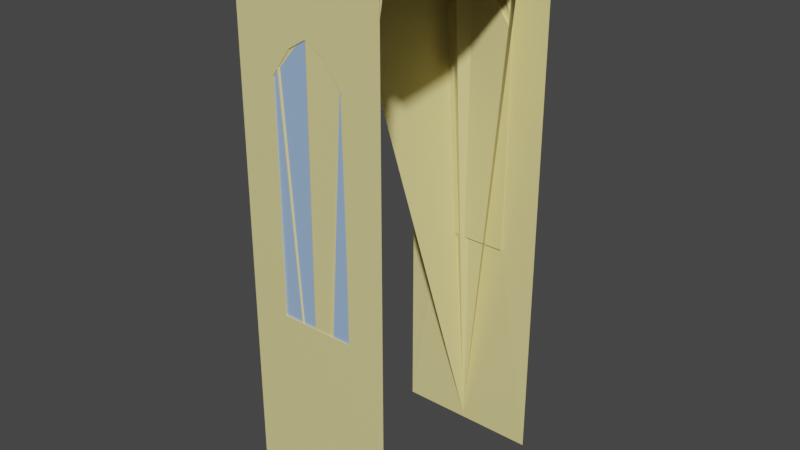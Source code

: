 # Source: CityWall01.blend  (saved by Blender 2.81.16; exported with 4.5.12 LTS)
import bpy
from mathutils import Matrix  # noqa: F401  (used for matrix-valued properties, if any)

bpy.ops.wm.read_factory_settings(use_empty=True)
scene = bpy.context.scene
scene.name = 'Scene'

# ---- collections
col_collection = bpy.data.collections.new('Collection'); scene.collection.children.link(col_collection)

# ---- materials (node trees are filled in below, after node groups)
mat_brick = bpy.data.materials.new('Brick')
mat_brick.alpha_threshold = 0.0
mat_brick.use_transparent_shadow = False
mat_brick.line_color = (0.0, 0.0, 0.0, 1.0)
mat_arch = bpy.data.materials.new('Arch')
mat_arch.use_transparent_shadow = False

# ---- material node trees
mat_brick.use_nodes = True; mat_brick.node_tree.nodes.clear()
_N = mat_brick.node_tree.nodes; _L = mat_brick.node_tree.links
n0 = _N.new('ShaderNodeOutputMaterial'); n0.name = 'Material Output'; n0.location = (300, 300)
n1 = _N.new('ShaderNodeBsdfPrincipled'); n1.name = 'Principled BSDF'; n1.location = (10, 300)
n1.distribution = 'GGX'
n1.subsurface_method = 'BURLEY'
n1.inputs[0].default_value = (0.8, 0.7057, 0.2955, 1.0)
n1.inputs[2].default_value = 0.4
n1.inputs[3].default_value = 1.45
n1.inputs[27].default_value = (0.0, 0.0, 0.0, 1.0)
n1.inputs[28].default_value = 1.0
_L.new(n1.outputs[0], n0.inputs[0])
n0.is_active_output = True
mat_arch.use_nodes = True; mat_arch.node_tree.nodes.clear()
_N = mat_arch.node_tree.nodes; _L = mat_arch.node_tree.links
n0 = _N.new('ShaderNodeOutputMaterial'); n0.name = 'Material Output'; n0.location = (300, 300)
n1 = _N.new('ShaderNodeBsdfPrincipled'); n1.name = 'Principled BSDF'; n1.location = (10, 300)
n1.distribution = 'GGX'
n1.subsurface_method = 'BURLEY'
n1.inputs[0].default_value = (0.3319, 0.4984, 0.8, 1.0)
n1.inputs[3].default_value = 1.45
n1.inputs[27].default_value = (0.0, 0.0, 0.0, 1.0)
n1.inputs[28].default_value = 1.0
_L.new(n1.outputs[0], n0.inputs[0])
n0.is_active_output = True

# ---- world
world_world = bpy.data.worlds.new('World'); scene.world = world_world
world_world.use_nodes = True; world_world.node_tree.nodes.clear()
_N = world_world.node_tree.nodes; _L = world_world.node_tree.links
n0 = _N.new('ShaderNodeOutputWorld'); n0.name = 'World Output'; n0.location = (300, 300)
n1 = _N.new('ShaderNodeBackground'); n1.name = 'Background'; n1.location = (10, 300)
n1.inputs[0].default_value = (0.05088, 0.05088, 0.05088, 1.0)
_L.new(n1.outputs[0], n0.inputs[0])
n0.is_active_output = True
world_world.color = (0.05088, 0.05088, 0.05088)
world_world.use_sun_shadow = False
world_world.sun_shadow_jitter_overblur = 0.0

# ---- meshes
me_cube_015 = bpy.data.meshes.new('Cube.015')
me_cube_015.from_pydata([(-1.961, -3.0, 0.0), (-1.961, -3.0, 14.0), (-1.961, -2.5, 14.0), (-0.9605, -3.0, 0.0), (-0.9605, -3.0, 14.0), (-0.9605, -2.5, 14.0), (-1.961, -2.5, 14.5), (-1.961, -3.0, 14.5), (-0.9605, -3.0, 14.5), (0.03947, -3.0, 14.5), (-0.9605, -2.5, 14.5), (-1.961, -2.5, 15.0), (-1.961, -3.0, 15.0), (-0.9605, -3.0, 15.0), (-0.9605, -2.5, 15.0), (0.03947, -3.0, 0.0), (0.03947, -3.0, 14.0), (0.03947, -2.5, 14.0), (2.039, -2.5, 14.0), (1.039, -3.0, 0.0), (1.039, -3.0, 14.0), (1.039, -2.5, 14.0), (0.03947, -2.5, 14.5), (1.039, -2.5, 14.5), (2.039, -3.0, 14.5), (1.039, -3.0, 14.5), (0.03947, -2.5, 15.0), (0.03947, -3.0, 15.0), (1.039, -3.0, 15.0), (1.039, -2.5, 15.0), (2.039, -3.0, 0.0), (2.039, -3.0, 14.0), (2.039, -2.5, 14.5), (-1.961, -3.0, 11.9), (-0.9605, -3.0, 11.9), (0.03947, -3.0, 12.9), (1.039, -3.0, 11.9), (2.039, -3.0, 11.9), (-0.4605, -3.0, 0.0), (-0.4605, -2.5, 14.0), (-0.4605, -3.0, 14.0), (-0.4605, -2.5, 14.5), (-0.4605, -3.0, 14.5), (-0.4605, -3.0, 12.6), (0.5395, -3.0, 14.0), (0.5395, -3.0, 0.0), (0.5395, -2.5, 14.0), (0.5395, -2.5, 14.5), (0.5395, -3.0, 15.0), (0.5395, -2.5, 15.0), (0.5395, -3.0, 14.5), (0.5395, -3.0, 12.6), (-1.961, -3.0, 5.95), (0.03947, -3.0, 5.95), (2.039, -3.0, 5.95), (-0.9605, -3.0, 5.95), (1.039, -3.0, 5.95), (-0.4605, -3.0, 5.95), (0.5395, -3.0, 5.95), (-0.9605, -2.9, 5.95), (-0.9605, -2.9, 11.9), (1.039, -2.9, 5.95), (1.039, -2.9, 11.9), (0.5395, -2.9, 12.6), (-0.4605, -2.9, 12.6), (0.03947, -2.9, 12.9), (-0.4605, -2.9, 5.95), (0.5395, -2.9, 5.95), (0.03947, -2.9, 5.95), (-1.961, 3.0, 0.0), (-1.961, 3.0, 14.0), (-1.961, 0.0, 14.0), (0.03947, 0.0, 14.0), (-1.961, 2.5, 14.0), (-0.9605, 3.0, 0.0), (-0.9605, 3.0, 14.0), (-0.9605, 0.0, 14.0), (-0.9605, 2.5, 14.0), (-1.961, 2.5, 14.5), (-1.961, 3.0, 14.5), (-0.9605, 3.0, 14.5), (0.03947, 3.0, 14.5), (-0.9605, 2.5, 14.5), (-1.961, 2.5, 15.0), (-1.961, 3.0, 15.0), (-0.9605, 3.0, 15.0), (-0.9605, 2.5, 15.0), (0.03947, 3.0, 0.0), (0.03947, 3.0, 14.0), (0.03947, 2.5, 14.0), (2.039, 2.5, 14.0), (1.039, 3.0, 0.0), (1.039, 3.0, 14.0), (1.039, 0.0, 14.0), (1.039, 2.5, 14.0), (0.03947, 2.5, 14.5), (1.039, 2.5, 14.5), (2.039, 3.0, 14.5), (1.039, 3.0, 14.5), (0.03947, 2.5, 15.0), (0.03947, 3.0, 15.0), (1.039, 3.0, 15.0), (1.039, 2.5, 15.0), (2.039, 3.0, 0.0), (2.039, 3.0, 14.0), (2.039, 0.0, 14.0), (2.039, 2.5, 14.5), (-1.961, 3.0, 11.9), (-0.9605, 3.0, 11.9), (0.03947, 3.0, 12.9), (1.039, 3.0, 11.9), (2.039, 3.0, 11.9), (-0.4605, 0.0, 14.0), (-0.4605, 3.0, 0.0), (-0.4605, 2.5, 14.0), (-0.4605, 3.0, 14.0), (-0.4605, 2.5, 14.5), (-0.4605, 3.0, 14.5), (-0.4605, 3.0, 12.6), (0.5395, 3.0, 14.0), (0.5395, 3.0, 0.0), (0.5395, 2.5, 14.0), (0.5395, 2.5, 14.5), (0.5395, 3.0, 15.0), (0.5395, 2.5, 15.0), (0.5395, 0.0, 14.0), (0.5395, 3.0, 14.5), (0.5395, 3.0, 12.6), (-1.961, 3.0, 5.95), (0.03947, 3.0, 5.95), (2.039, 3.0, 5.95), (-0.9605, 3.0, 5.95), (1.039, 3.0, 5.95), (-0.4605, 3.0, 5.95), (0.5395, 3.0, 5.95), (-0.9605, 2.9, 5.95), (-0.9605, 2.9, 11.9), (1.039, 2.9, 5.95), (1.039, 2.9, 11.9), (0.5395, 2.9, 12.6), (-0.4605, 2.9, 12.6), (0.03947, 2.9, 12.9), (-0.4605, 2.9, 5.95), (0.5395, 2.9, 5.95), (0.03947, 2.9, 5.95)], [], [(57, 38, 15, 53), (112, 39, 17, 72), (71, 2, 5, 76), (4, 5, 10, 8), (52, 0, 3, 55), (1, 4, 8, 7), (5, 2, 6, 10), (41, 42, 9, 22), (40, 16, 9, 42), (39, 5, 10, 41), (16, 17, 22, 9), (11, 12, 13, 14), (7, 8, 13, 12), (8, 10, 14, 13), (10, 6, 11, 14), (56, 19, 30, 54), (93, 21, 18, 105), (125, 46, 21, 93), (20, 21, 23, 25), (58, 45, 19, 56), (44, 20, 25, 50), (46, 17, 22, 47), (23, 25, 24, 32), (20, 31, 24, 25), (18, 21, 23, 32), (49, 48, 28, 29), (50, 25, 28, 48), (22, 9, 27, 26), (25, 23, 29, 28), (47, 22, 26, 49), (44, 51, 36, 20), (20, 36, 37, 31), (1, 33, 34, 4), (40, 43, 35, 16), (4, 34, 43, 40), (17, 39, 41, 22), (4, 40, 42, 8), (10, 8, 42, 41), (76, 5, 39, 112), (55, 3, 38, 57), (16, 35, 51, 44), (23, 47, 49, 29), (9, 50, 48, 27), (26, 27, 48, 49), (21, 46, 47, 23), (16, 44, 50, 9), (53, 15, 45, 58), (72, 17, 46, 125), (58, 56, 61, 67), (57, 53, 68, 66), (55, 57, 66, 59), (36, 56, 54, 37), (33, 52, 55, 34), (56, 36, 62, 61), (65, 68, 67, 63), (60, 59, 66, 64), (63, 67, 61, 62), (64, 66, 68, 65), (34, 55, 59, 60), (35, 43, 64, 65), (51, 35, 65, 63), (43, 34, 60, 64), (36, 51, 63, 62), (53, 58, 67, 68), (133, 129, 87, 113), (112, 72, 89, 114), (71, 76, 77, 73), (75, 80, 82, 77), (128, 131, 74, 69), (70, 79, 80, 75), (77, 82, 78, 73), (116, 95, 81, 117), (115, 117, 81, 88), (114, 116, 82, 77), (88, 81, 95, 89), (83, 86, 85, 84), (79, 84, 85, 80), (80, 85, 86, 82), (82, 86, 83, 78), (132, 130, 103, 91), (93, 105, 90, 94), (125, 93, 94, 121), (92, 98, 96, 94), (134, 132, 91, 120), (119, 126, 98, 92), (121, 122, 95, 89), (96, 106, 97, 98), (92, 98, 97, 104), (90, 106, 96, 94), (124, 102, 101, 123), (126, 123, 101, 98), (95, 99, 100, 81), (98, 101, 102, 96), (122, 124, 99, 95), (119, 92, 110, 127), (92, 104, 111, 110), (70, 75, 108, 107), (115, 88, 109, 118), (75, 115, 118, 108), (89, 95, 116, 114), (75, 80, 117, 115), (82, 116, 117, 80), (76, 112, 114, 77), (131, 133, 113, 74), (88, 119, 127, 109), (96, 102, 124, 122), (81, 100, 123, 126), (99, 124, 123, 100), (94, 96, 122, 121), (88, 81, 126, 119), (129, 134, 120, 87), (72, 125, 121, 89), (134, 143, 137, 132), (133, 142, 144, 129), (131, 135, 142, 133), (110, 111, 130, 132), (107, 108, 131, 128), (132, 137, 138, 110), (141, 139, 143, 144), (136, 140, 142, 135), (139, 138, 137, 143), (140, 141, 144, 142), (108, 136, 135, 131), (109, 141, 140, 118), (127, 139, 141, 109), (118, 140, 136, 108), (110, 138, 139, 127), (129, 144, 143, 134)])
me_cube_015.polygons.foreach_set('material_index', [0, 0, 0, 0, 0, 0, 0, 0, 0, 0, 0, 0, 0, 0, 0, 0, 0, 0, 0, 0, 0, 0, 0, 0, 0, 0, 0, 0, 0, 0, 0, 0, 0, 0, 0, 0, 0, 0, 0, 0, 0, 0, 0, 0, 0, 0, 0, 0, 0, 0, 0, 0, 0, 0, 1, 1, 1, 1, 0, 0, 0, 0, 0, 0, 0, 0, 0, 0, 0, 0, 0, 0, 0, 0, 0, 0, 0, 0, 0, 0, 0, 0, 0, 0, 0, 0, 0, 0, 0, 0, 0, 0, 0, 0, 0, 0, 0, 0, 0, 0, 0, 0, 0, 0, 0, 0, 0, 0, 0, 0, 0, 0, 0, 0, 0, 0, 0, 0, 0, 0, 0, 0, 0, 0, 0, 0, 0, 0])
_uv = me_cube_015.uv_layers.new(name='UVMap')
_uv.uv.foreach_set('vector', [0.1855, 0.6003, 0.1855, 0.9854, 0.1493, 0.9854, 0.1493, 0.6003, 0.71, 0.1667, 0.71, 0.004854, 0.7463, 0.004854, 0.7463, 0.1667, 0.6014, 0.1667, 0.6014, 0.004854, 0.6738, 0.004854, 0.6738, 0.1667, 0.783, 0.8412, 0.7468, 0.8412, 0.7468, 0.8193, 0.783, 0.8193, 0.2942, 0.6003, 0.2942, 0.9854, 0.2217, 0.9854, 0.2217, 0.6003, 0.2942, 0.07929, 0.2217, 0.07929, 0.2217, 0.04693, 0.2942, 0.04693, 0.8966, 0.4019, 0.8966, 0.3372, 0.9328, 0.3372, 0.9328, 0.4019, 0.6349, 0.83, 0.6711, 0.83, 0.6711, 0.8624, 0.6349, 0.8624, 0.1855, 0.07929, 0.1493, 0.07929, 0.1493, 0.04693, 0.1855, 0.04693, 0.8966, 0.4343, 0.8966, 0.4019, 0.9328, 0.4019, 0.9328, 0.4343, 0.8832, 0.7972, 0.8832, 0.8295, 0.8586, 0.8295, 0.8586, 0.7972, 0.8961, 0.601, 0.9323, 0.601, 0.9323, 0.6657, 0.8961, 0.6657, 0.2942, 0.04693, 0.2217, 0.04693, 0.2217, 0.01456, 0.2942, 0.01456, 0.783, 0.8193, 0.7468, 0.8193, 0.7468, 0.7973, 0.783, 0.7973, 0.9328, 0.4019, 0.9328, 0.3372, 0.9691, 0.3372, 0.9691, 0.4019, 0.0768, 0.6003, 0.0768, 0.9854, 0.004347, 0.9854, 0.004347, 0.6003, 0.8187, 0.1667, 0.8187, 0.004854, 0.8912, 0.004854, 0.8912, 0.1667, 0.7825, 0.1667, 0.7825, 0.004854, 0.8187, 0.004854, 0.8187, 0.1667, 0.8577, 0.8412, 0.8214, 0.8412, 0.8214, 0.8193, 0.8577, 0.8193, 0.113, 0.6003, 0.113, 0.9854, 0.0768, 0.9854, 0.0768, 0.6003, 0.113, 0.07929, 0.0768, 0.07929, 0.0768, 0.04693, 0.113, 0.04693, 0.8966, 0.499, 0.8966, 0.4667, 0.9328, 0.4667, 0.9328, 0.499, 0.9323, 0.7324, 0.8961, 0.7324, 0.8961, 0.6676, 0.9323, 0.6676, 0.0768, 0.07929, 0.004347, 0.07929, 0.004347, 0.04693, 0.0768, 0.04693, 0.8966, 0.5961, 0.8966, 0.5314, 0.9328, 0.5314, 0.9328, 0.5961, 0.7095, 0.83, 0.7457, 0.83, 0.7457, 0.8624, 0.7095, 0.8624, 0.113, 0.04693, 0.0768, 0.04693, 0.0768, 0.01456, 0.113, 0.01456, 0.9578, 0.3005, 0.9578, 0.3328, 0.9332, 0.3328, 0.9332, 0.3005, 0.8577, 0.8193, 0.8214, 0.8193, 0.8214, 0.7973, 0.8577, 0.7973, 0.9328, 0.499, 0.9328, 0.4667, 0.9691, 0.4667, 0.9691, 0.499, 0.113, 0.07929, 0.113, 0.1699, 0.0768, 0.2152, 0.0768, 0.07929, 0.0768, 0.07929, 0.0768, 0.2152, 0.004347, 0.2152, 0.004347, 0.07929, 0.2942, 0.07929, 0.2942, 0.2152, 0.2217, 0.2152, 0.2217, 0.07929, 0.1855, 0.07929, 0.1855, 0.1699, 0.1493, 0.1505, 0.1493, 0.07929, 0.2217, 0.07929, 0.2217, 0.2152, 0.1855, 0.1699, 0.1855, 0.07929, 0.8966, 0.4667, 0.8966, 0.4343, 0.9328, 0.4343, 0.9328, 0.4667, 0.2217, 0.07929, 0.1855, 0.07929, 0.1855, 0.04693, 0.2217, 0.04693, 0.6349, 0.7976, 0.6711, 0.7976, 0.6711, 0.83, 0.6349, 0.83, 0.6738, 0.1667, 0.6738, 0.004854, 0.71, 0.004854, 0.71, 0.1667, 0.2217, 0.6003, 0.2217, 0.9854, 0.1855, 0.9854, 0.1855, 0.6003, 0.1493, 0.07929, 0.1493, 0.1505, 0.113, 0.1699, 0.113, 0.07929, 0.9328, 0.5314, 0.9328, 0.499, 0.9691, 0.499, 0.9691, 0.5314, 0.1493, 0.04693, 0.113, 0.04693, 0.113, 0.01456, 0.1493, 0.01456, 0.7095, 0.7976, 0.7457, 0.7976, 0.7457, 0.83, 0.7095, 0.83, 0.8966, 0.5314, 0.8966, 0.499, 0.9328, 0.499, 0.9328, 0.5314, 0.1493, 0.07929, 0.113, 0.07929, 0.113, 0.04693, 0.1493, 0.04693, 0.1493, 0.6003, 0.1493, 0.9854, 0.113, 0.9854, 0.113, 0.6003, 0.7463, 0.1667, 0.7463, 0.004854, 0.7825, 0.004854, 0.7825, 0.1667, 0.9477, 0.699, 0.9477, 0.7314, 0.9404, 0.7314, 0.9404, 0.699, 0.9477, 0.6343, 0.9477, 0.6667, 0.9404, 0.6667, 0.9404, 0.6343, 0.9477, 0.6019, 0.9477, 0.6343, 0.9404, 0.6343, 0.9404, 0.6019, 0.0768, 0.2152, 0.0768, 0.6003, 0.004347, 0.6003, 0.004347, 0.2152, 0.2942, 0.2152, 0.2942, 0.6003, 0.2217, 0.6003, 0.2217, 0.2152, 0.9703, 0.6913, 0.9703, 0.4301, 0.9775, 0.4301, 0.9775, 0.6913, 0.8209, 0.7899, 0.8209, 0.3401, 0.8571, 0.3401, 0.8571, 0.7705, 0.7484, 0.7252, 0.7484, 0.3401, 0.7847, 0.3401, 0.7847, 0.7705, 0.8571, 0.7705, 0.8571, 0.3401, 0.8933, 0.3401, 0.8933, 0.7252, 0.7847, 0.7705, 0.7847, 0.3401, 0.8209, 0.3401, 0.8209, 0.7899, 0.9926, 0.5999, 0.9926, 0.3386, 0.9999, 0.3386, 0.9999, 0.5999, 0.9926, 0.6913, 0.9926, 0.6544, 0.9999, 0.6544, 0.9999, 0.6913, 0.9703, 0.3756, 0.9703, 0.3386, 0.9775, 0.3386, 0.9775, 0.3756, 0.9926, 0.6544, 0.9926, 0.5999, 0.9999, 0.5999, 0.9999, 0.6544, 0.9703, 0.4301, 0.9703, 0.3756, 0.9775, 0.3756, 0.9775, 0.4301, 0.9477, 0.6667, 0.9477, 0.699, 0.9404, 0.699, 0.9404, 0.6667, 0.4115, 0.6003, 0.4478, 0.6003, 0.4478, 0.9854, 0.4115, 0.9854, 0.71, 0.1667, 0.7463, 0.1667, 0.7463, 0.3285, 0.71, 0.3285, 0.6014, 0.1667, 0.6738, 0.1667, 0.6738, 0.3285, 0.6014, 0.3285, 0.7841, 0.8412, 0.7841, 0.8193, 0.8204, 0.8193, 0.8204, 0.8412, 0.3029, 0.6003, 0.3753, 0.6003, 0.3753, 0.9854, 0.3029, 0.9854, 0.3029, 0.07929, 0.3029, 0.04693, 0.3753, 0.04693, 0.3753, 0.07929, 0.8966, 0.1981, 0.9328, 0.1981, 0.9328, 0.2628, 0.8966, 0.2628, 0.6338, 0.83, 0.6338, 0.8624, 0.5976, 0.8624, 0.5976, 0.83, 0.4115, 0.07929, 0.4115, 0.04693, 0.4478, 0.04693, 0.4478, 0.07929, 0.8966, 0.1657, 0.9328, 0.1657, 0.9328, 0.1981, 0.8966, 0.1981, 0.9578, 0.7662, 0.9332, 0.7662, 0.9332, 0.7338, 0.9578, 0.7338, 0.9323, 0.2676, 0.9323, 0.3324, 0.8961, 0.3324, 0.8961, 0.2676, 0.3029, 0.04693, 0.3029, 0.01456, 0.3753, 0.01456, 0.3753, 0.04693, 0.7841, 0.8193, 0.7841, 0.7973, 0.8204, 0.7973, 0.8204, 0.8193, 0.9328, 0.1981, 0.9691, 0.1981, 0.9691, 0.2628, 0.9328, 0.2628, 0.5202, 0.6003, 0.5927, 0.6003, 0.5927, 0.9854, 0.5202, 0.9854, 0.8187, 0.1667, 0.8912, 0.1667, 0.8912, 0.3285, 0.8187, 0.3285, 0.7825, 0.1667, 0.8187, 0.1667, 0.8187, 0.3285, 0.7825, 0.3285, 0.8961, 0.8446, 0.8961, 0.8226, 0.9323, 0.8226, 0.9323, 0.8446, 0.484, 0.6003, 0.5202, 0.6003, 0.5202, 0.9854, 0.484, 0.9854, 0.484, 0.07929, 0.484, 0.04693, 0.5202, 0.04693, 0.5202, 0.07929, 0.8966, 0.101, 0.9328, 0.101, 0.9328, 0.1333, 0.8966, 0.1333, 0.8961, 0.799, 0.8961, 0.7343, 0.9323, 0.7343, 0.9323, 0.799, 0.5202, 0.07929, 0.5202, 0.04693, 0.5927, 0.04693, 0.5927, 0.07929, 0.8966, 0.003884, 0.9328, 0.003883, 0.9328, 0.06861, 0.8966, 0.06861, 0.7084, 0.83, 0.7084, 0.8624, 0.6722, 0.8624, 0.6722, 0.83, 0.484, 0.04693, 0.484, 0.01456, 0.5202, 0.01456, 0.5202, 0.04693, 0.9578, 0.2995, 0.9332, 0.2995, 0.9332, 0.2672, 0.9578, 0.2672, 0.8961, 0.8226, 0.8961, 0.8007, 0.9323, 0.8007, 0.9323, 0.8226, 0.9328, 0.101, 0.9691, 0.101, 0.9691, 0.1333, 0.9328, 0.1333, 0.484, 0.07929, 0.5202, 0.07929, 0.5202, 0.2152, 0.484, 0.1699, 0.5202, 0.07929, 0.5927, 0.07929, 0.5927, 0.2152, 0.5202, 0.2152, 0.3029, 0.07929, 0.3753, 0.07929, 0.3753, 0.2152, 0.3029, 0.2152, 0.4115, 0.07929, 0.4478, 0.07929, 0.4478, 0.1505, 0.4115, 0.1699, 0.3753, 0.07929, 0.4115, 0.07929, 0.4115, 0.1699, 0.3753, 0.2152, 0.8966, 0.1333, 0.9328, 0.1333, 0.9328, 0.1657, 0.8966, 0.1657, 0.3753, 0.07929, 0.3753, 0.04693, 0.4115, 0.04693, 0.4115, 0.07929, 0.6338, 0.7976, 0.6338, 0.83, 0.5976, 0.83, 0.5976, 0.7976, 0.6738, 0.1667, 0.71, 0.1667, 0.71, 0.3285, 0.6738, 0.3285, 0.3753, 0.6003, 0.4115, 0.6003, 0.4115, 0.9854, 0.3753, 0.9854, 0.4478, 0.07929, 0.484, 0.07929, 0.484, 0.1699, 0.4478, 0.1505, 0.9328, 0.06861, 0.9691, 0.06861, 0.9691, 0.101, 0.9328, 0.101, 0.4478, 0.04693, 0.4478, 0.01456, 0.484, 0.01456, 0.484, 0.04693, 0.7084, 0.7976, 0.7084, 0.83, 0.6722, 0.83, 0.6722, 0.7976, 0.8966, 0.06861, 0.9328, 0.06861, 0.9328, 0.101, 0.8966, 0.101, 0.4478, 0.07929, 0.4478, 0.04693, 0.484, 0.04693, 0.484, 0.07929, 0.4478, 0.6003, 0.484, 0.6003, 0.484, 0.9854, 0.4478, 0.9854, 0.7463, 0.1667, 0.7825, 0.1667, 0.7825, 0.3285, 0.7463, 0.3285, 0.9329, 0.699, 0.9402, 0.699, 0.9402, 0.7314, 0.9329, 0.7314, 0.9329, 0.6343, 0.9402, 0.6343, 0.9402, 0.6667, 0.9329, 0.6667, 0.9329, 0.6019, 0.9402, 0.6019, 0.9402, 0.6343, 0.9329, 0.6343, 0.5202, 0.2152, 0.5927, 0.2152, 0.5927, 0.6003, 0.5202, 0.6003, 0.3029, 0.2152, 0.3753, 0.2152, 0.3753, 0.6003, 0.3029, 0.6003, 0.985, 0.6913, 0.9777, 0.6913, 0.9777, 0.4301, 0.985, 0.4301, 0.6716, 0.7899, 0.6354, 0.7705, 0.6354, 0.3401, 0.6716, 0.3401, 0.7441, 0.7252, 0.7079, 0.7705, 0.7079, 0.3401, 0.7441, 0.3401, 0.6354, 0.7705, 0.5992, 0.7252, 0.5992, 0.3401, 0.6354, 0.3401, 0.7079, 0.7705, 0.6716, 0.7899, 0.6716, 0.3401, 0.7079, 0.3401, 0.9924, 0.5999, 0.9852, 0.5999, 0.9852, 0.3386, 0.9924, 0.3386, 0.9924, 0.6913, 0.9852, 0.6913, 0.9852, 0.6544, 0.9924, 0.6544, 0.985, 0.3756, 0.9777, 0.3756, 0.9777, 0.3386, 0.985, 0.3386, 0.9924, 0.6544, 0.9852, 0.6544, 0.9852, 0.5999, 0.9924, 0.5999, 0.985, 0.4301, 0.9777, 0.4301, 0.9777, 0.3756, 0.985, 0.3756, 0.9329, 0.6667, 0.9402, 0.6667, 0.9402, 0.699, 0.9329, 0.699])
me_cube_015.materials.append(mat_brick)
me_cube_015.materials.append(mat_arch)
me_cube_015.use_remesh_fix_poles = True
me_cube_015.use_remesh_preserve_attributes = False
me_cube_015.use_mirror_vertex_groups = False
me_cube_015.update()
me_cube_001 = bpy.data.meshes.new('Cube.001')
me_cube_001.from_pydata([(-1.961, -3.0, 0.0), (-1.961, -3.0, 14.0), (-1.961, -2.5, 14.0), (-0.9605, -3.0, 0.0), (-0.9605, -3.0, 14.0), (-0.9605, -2.5, 14.0), (-1.961, -2.5, 14.5), (-1.961, -3.0, 14.5), (-0.9605, -3.0, 14.5), (0.03947, -3.0, 14.5), (-0.9605, -2.5, 14.5), (-1.961, -2.5, 15.0), (-1.961, -3.0, 15.0), (-0.9605, -3.0, 15.0), (-0.9605, -2.5, 15.0), (0.03947, -3.0, 0.0), (0.03947, -3.0, 14.0), (0.03947, -2.5, 14.0), (2.039, -2.5, 14.0), (1.039, -3.0, 0.0), (1.039, -3.0, 14.0), (1.039, -2.5, 14.0), (0.03947, -2.5, 14.5), (1.039, -2.5, 14.5), (2.039, -3.0, 14.5), (1.039, -3.0, 14.5), (0.03947, -2.5, 15.0), (0.03947, -3.0, 15.0), (1.039, -3.0, 15.0), (1.039, -2.5, 15.0), (2.039, -3.0, 0.0), (2.039, -3.0, 14.0), (2.039, -2.5, 14.5), (-1.961, -3.0, 11.9), (-0.9605, -3.0, 11.9), (0.03947, -3.0, 12.9), (1.039, -3.0, 11.9), (2.039, -3.0, 11.9), (-0.4605, -3.0, 0.0), (-0.4605, -2.5, 14.0), (-0.4605, -3.0, 14.0), (-0.4605, -2.5, 14.5), (-0.4605, -3.0, 14.5), (-0.4605, -3.0, 12.6), (0.5395, -3.0, 14.0), (0.5395, -3.0, 0.0), (0.5395, -2.5, 14.0), (0.5395, -2.5, 14.5), (0.5395, -3.0, 15.0), (0.5395, -2.5, 15.0), (0.5395, -3.0, 14.5), (0.5395, -3.0, 12.6), (-1.961, -3.0, 5.95), (0.03947, -3.0, 5.95), (2.039, -3.0, 5.95), (-0.9605, -3.0, 5.95), (1.039, -3.0, 5.95), (-0.4605, -3.0, 5.95), (0.5395, -3.0, 5.95), (-0.9605, -2.9, 5.95), (-0.9605, -2.9, 11.9), (1.039, -2.9, 5.95), (1.039, -2.9, 11.9), (0.5395, -2.9, 12.6), (-0.4605, -2.9, 12.6), (0.03947, -2.9, 12.9), (-0.4605, -2.9, 5.95), (0.5395, -2.9, 5.95), (0.03947, -2.9, 5.95), (-1.961, 3.0, 0.0), (-1.961, 3.0, 14.0), (-1.961, 0.0, 14.0), (0.03947, 0.0, 14.0), (-1.961, 2.5, 14.0), (-0.9605, 3.0, 0.0), (-0.9605, 3.0, 14.0), (-0.9605, 0.0, 14.0), (-0.9605, 2.5, 14.0), (-1.961, 2.5, 14.5), (-1.961, 3.0, 14.5), (-0.9605, 3.0, 14.5), (0.03947, 3.0, 14.5), (-0.9605, 2.5, 14.5), (-1.961, 2.5, 15.0), (-1.961, 3.0, 15.0), (-0.9605, 3.0, 15.0), (-0.9605, 2.5, 15.0), (0.03947, 3.0, 0.0), (0.03947, 3.0, 14.0), (0.03947, 2.5, 14.0), (2.039, 2.5, 14.0), (1.039, 3.0, 0.0), (1.039, 3.0, 14.0), (1.039, 0.0, 14.0), (1.039, 2.5, 14.0), (0.03947, 2.5, 14.5), (1.039, 2.5, 14.5), (2.039, 3.0, 14.5), (1.039, 3.0, 14.5), (0.03947, 2.5, 15.0), (0.03947, 3.0, 15.0), (1.039, 3.0, 15.0), (1.039, 2.5, 15.0), (2.039, 3.0, 0.0), (2.039, 3.0, 14.0), (2.039, 0.0, 14.0), (2.039, 2.5, 14.5), (-1.961, 3.0, 11.9), (-0.9605, 3.0, 11.9), (0.03947, 3.0, 12.9), (1.039, 3.0, 11.9), (2.039, 3.0, 11.9), (-0.4605, 0.0, 14.0), (-0.4605, 3.0, 0.0), (-0.4605, 2.5, 14.0), (-0.4605, 3.0, 14.0), (-0.4605, 2.5, 14.5), (-0.4605, 3.0, 14.5), (-0.4605, 3.0, 12.6), (0.5395, 3.0, 14.0), (0.5395, 3.0, 0.0), (0.5395, 2.5, 14.0), (0.5395, 2.5, 14.5), (0.5395, 3.0, 15.0), (0.5395, 2.5, 15.0), (0.5395, 0.0, 14.0), (0.5395, 3.0, 14.5), (0.5395, 3.0, 12.6), (-1.961, 3.0, 5.95), (0.03947, 3.0, 5.95), (2.039, 3.0, 5.95), (-0.9605, 3.0, 5.95), (1.039, 3.0, 5.95), (-0.4605, 3.0, 5.95), (0.5395, 3.0, 5.95), (-0.9605, 2.9, 5.95), (-0.9605, 2.9, 11.9), (1.039, 2.9, 5.95), (1.039, 2.9, 11.9), (0.5395, 2.9, 12.6), (-0.4605, 2.9, 12.6), (0.03947, 2.9, 12.9), (-0.4605, 2.9, 5.95), (0.5395, 2.9, 5.95), (0.03947, 2.9, 5.95)], [], [(57, 38, 15, 53), (112, 39, 17, 72), (71, 2, 5, 76), (4, 5, 10, 8), (52, 0, 3, 55), (1, 4, 8, 7), (5, 2, 6, 10), (41, 42, 9, 22), (40, 16, 9, 42), (39, 5, 10, 41), (16, 17, 22, 9), (11, 12, 13, 14), (7, 8, 13, 12), (8, 10, 14, 13), (10, 6, 11, 14), (56, 19, 30, 54), (93, 21, 18, 105), (125, 46, 21, 93), (20, 21, 23, 25), (58, 45, 19, 56), (44, 20, 25, 50), (46, 17, 22, 47), (23, 25, 24, 32), (20, 31, 24, 25), (18, 21, 23, 32), (49, 48, 28, 29), (50, 25, 28, 48), (22, 9, 27, 26), (25, 23, 29, 28), (47, 22, 26, 49), (44, 51, 36, 20), (20, 36, 37, 31), (1, 33, 34, 4), (40, 43, 35, 16), (4, 34, 43, 40), (17, 39, 41, 22), (4, 40, 42, 8), (10, 8, 42, 41), (76, 5, 39, 112), (55, 3, 38, 57), (16, 35, 51, 44), (23, 47, 49, 29), (9, 50, 48, 27), (26, 27, 48, 49), (21, 46, 47, 23), (16, 44, 50, 9), (53, 15, 45, 58), (72, 17, 46, 125), (58, 56, 61, 67), (57, 53, 68, 66), (55, 57, 66, 59), (36, 56, 54, 37), (33, 52, 55, 34), (56, 36, 62, 61), (65, 68, 67, 63), (60, 59, 66, 64), (63, 67, 61, 62), (64, 66, 68, 65), (34, 55, 59, 60), (35, 43, 64, 65), (51, 35, 65, 63), (43, 34, 60, 64), (36, 51, 63, 62), (53, 58, 67, 68), (133, 129, 87, 113), (112, 72, 89, 114), (71, 76, 77, 73), (75, 80, 82, 77), (128, 131, 74, 69), (70, 79, 80, 75), (77, 82, 78, 73), (116, 95, 81, 117), (115, 117, 81, 88), (114, 116, 82, 77), (88, 81, 95, 89), (83, 86, 85, 84), (79, 84, 85, 80), (80, 85, 86, 82), (82, 86, 83, 78), (132, 130, 103, 91), (93, 105, 90, 94), (125, 93, 94, 121), (92, 98, 96, 94), (134, 132, 91, 120), (119, 126, 98, 92), (121, 122, 95, 89), (96, 106, 97, 98), (92, 98, 97, 104), (90, 106, 96, 94), (124, 102, 101, 123), (126, 123, 101, 98), (95, 99, 100, 81), (98, 101, 102, 96), (122, 124, 99, 95), (119, 92, 110, 127), (92, 104, 111, 110), (70, 75, 108, 107), (115, 88, 109, 118), (75, 115, 118, 108), (89, 95, 116, 114), (75, 80, 117, 115), (82, 116, 117, 80), (76, 112, 114, 77), (131, 133, 113, 74), (88, 119, 127, 109), (96, 102, 124, 122), (81, 100, 123, 126), (99, 124, 123, 100), (94, 96, 122, 121), (88, 81, 126, 119), (129, 134, 120, 87), (72, 125, 121, 89), (134, 143, 137, 132), (133, 142, 144, 129), (131, 135, 142, 133), (110, 111, 130, 132), (107, 108, 131, 128), (132, 137, 138, 110), (141, 139, 143, 144), (136, 140, 142, 135), (139, 138, 137, 143), (140, 141, 144, 142), (108, 136, 135, 131), (109, 141, 140, 118), (127, 139, 141, 109), (118, 140, 136, 108), (110, 138, 139, 127), (129, 144, 143, 134)])
me_cube_001.polygons.foreach_set('material_index', [0, 0, 0, 0, 0, 0, 0, 0, 0, 0, 0, 0, 0, 0, 0, 0, 0, 0, 0, 0, 0, 0, 0, 0, 0, 0, 0, 0, 0, 0, 0, 0, 0, 0, 0, 0, 0, 0, 0, 0, 0, 0, 0, 0, 0, 0, 0, 0, 0, 0, 0, 0, 0, 0, 1, 1, 1, 1, 0, 0, 0, 0, 0, 0, 0, 0, 0, 0, 0, 0, 0, 0, 0, 0, 0, 0, 0, 0, 0, 0, 0, 0, 0, 0, 0, 0, 0, 0, 0, 0, 0, 0, 0, 0, 0, 0, 0, 0, 0, 0, 0, 0, 0, 0, 0, 0, 0, 0, 0, 0, 0, 0, 0, 0, 0, 0, 0, 0, 0, 0, 0, 0, 0, 0, 0, 0, 0, 0])
_uv = me_cube_001.uv_layers.new(name='UVMap')
_uv.uv.foreach_set('vector', [0.1855, 0.6003, 0.1855, 0.9854, 0.1493, 0.9854, 0.1493, 0.6003, 0.71, 0.1667, 0.71, 0.004854, 0.7463, 0.004854, 0.7463, 0.1667, 0.6014, 0.1667, 0.6014, 0.004854, 0.6738, 0.004854, 0.6738, 0.1667, 0.783, 0.8412, 0.7468, 0.8412, 0.7468, 0.8193, 0.783, 0.8193, 0.2942, 0.6003, 0.2942, 0.9854, 0.2217, 0.9854, 0.2217, 0.6003, 0.2942, 0.07929, 0.2217, 0.07929, 0.2217, 0.04693, 0.2942, 0.04693, 0.8966, 0.4019, 0.8966, 0.3372, 0.9328, 0.3372, 0.9328, 0.4019, 0.6349, 0.83, 0.6711, 0.83, 0.6711, 0.8624, 0.6349, 0.8624, 0.1855, 0.07929, 0.1493, 0.07929, 0.1493, 0.04693, 0.1855, 0.04693, 0.8966, 0.4343, 0.8966, 0.4019, 0.9328, 0.4019, 0.9328, 0.4343, 0.8832, 0.7972, 0.8832, 0.8295, 0.8586, 0.8295, 0.8586, 0.7972, 0.8961, 0.601, 0.9323, 0.601, 0.9323, 0.6657, 0.8961, 0.6657, 0.2942, 0.04693, 0.2217, 0.04693, 0.2217, 0.01456, 0.2942, 0.01456, 0.783, 0.8193, 0.7468, 0.8193, 0.7468, 0.7973, 0.783, 0.7973, 0.9328, 0.4019, 0.9328, 0.3372, 0.9691, 0.3372, 0.9691, 0.4019, 0.0768, 0.6003, 0.0768, 0.9854, 0.004347, 0.9854, 0.004347, 0.6003, 0.8187, 0.1667, 0.8187, 0.004854, 0.8912, 0.004854, 0.8912, 0.1667, 0.7825, 0.1667, 0.7825, 0.004854, 0.8187, 0.004854, 0.8187, 0.1667, 0.8577, 0.8412, 0.8214, 0.8412, 0.8214, 0.8193, 0.8577, 0.8193, 0.113, 0.6003, 0.113, 0.9854, 0.0768, 0.9854, 0.0768, 0.6003, 0.113, 0.07929, 0.0768, 0.07929, 0.0768, 0.04693, 0.113, 0.04693, 0.8966, 0.499, 0.8966, 0.4667, 0.9328, 0.4667, 0.9328, 0.499, 0.9323, 0.7324, 0.8961, 0.7324, 0.8961, 0.6676, 0.9323, 0.6676, 0.0768, 0.07929, 0.004347, 0.07929, 0.004347, 0.04693, 0.0768, 0.04693, 0.8966, 0.5961, 0.8966, 0.5314, 0.9328, 0.5314, 0.9328, 0.5961, 0.7095, 0.83, 0.7457, 0.83, 0.7457, 0.8624, 0.7095, 0.8624, 0.113, 0.04693, 0.0768, 0.04693, 0.0768, 0.01456, 0.113, 0.01456, 0.9578, 0.3005, 0.9578, 0.3328, 0.9332, 0.3328, 0.9332, 0.3005, 0.8577, 0.8193, 0.8214, 0.8193, 0.8214, 0.7973, 0.8577, 0.7973, 0.9328, 0.499, 0.9328, 0.4667, 0.9691, 0.4667, 0.9691, 0.499, 0.113, 0.07929, 0.113, 0.1699, 0.0768, 0.2152, 0.0768, 0.07929, 0.0768, 0.07929, 0.0768, 0.2152, 0.004347, 0.2152, 0.004347, 0.07929, 0.2942, 0.07929, 0.2942, 0.2152, 0.2217, 0.2152, 0.2217, 0.07929, 0.1855, 0.07929, 0.1855, 0.1699, 0.1493, 0.1505, 0.1493, 0.07929, 0.2217, 0.07929, 0.2217, 0.2152, 0.1855, 0.1699, 0.1855, 0.07929, 0.8966, 0.4667, 0.8966, 0.4343, 0.9328, 0.4343, 0.9328, 0.4667, 0.2217, 0.07929, 0.1855, 0.07929, 0.1855, 0.04693, 0.2217, 0.04693, 0.6349, 0.7976, 0.6711, 0.7976, 0.6711, 0.83, 0.6349, 0.83, 0.6738, 0.1667, 0.6738, 0.004854, 0.71, 0.004854, 0.71, 0.1667, 0.2217, 0.6003, 0.2217, 0.9854, 0.1855, 0.9854, 0.1855, 0.6003, 0.1493, 0.07929, 0.1493, 0.1505, 0.113, 0.1699, 0.113, 0.07929, 0.9328, 0.5314, 0.9328, 0.499, 0.9691, 0.499, 0.9691, 0.5314, 0.1493, 0.04693, 0.113, 0.04693, 0.113, 0.01456, 0.1493, 0.01456, 0.7095, 0.7976, 0.7457, 0.7976, 0.7457, 0.83, 0.7095, 0.83, 0.8966, 0.5314, 0.8966, 0.499, 0.9328, 0.499, 0.9328, 0.5314, 0.1493, 0.07929, 0.113, 0.07929, 0.113, 0.04693, 0.1493, 0.04693, 0.1493, 0.6003, 0.1493, 0.9854, 0.113, 0.9854, 0.113, 0.6003, 0.7463, 0.1667, 0.7463, 0.004854, 0.7825, 0.004854, 0.7825, 0.1667, 0.9477, 0.699, 0.9477, 0.7314, 0.9404, 0.7314, 0.9404, 0.699, 0.9477, 0.6343, 0.9477, 0.6667, 0.9404, 0.6667, 0.9404, 0.6343, 0.9477, 0.6019, 0.9477, 0.6343, 0.9404, 0.6343, 0.9404, 0.6019, 0.0768, 0.2152, 0.0768, 0.6003, 0.004347, 0.6003, 0.004347, 0.2152, 0.2942, 0.2152, 0.2942, 0.6003, 0.2217, 0.6003, 0.2217, 0.2152, 0.9703, 0.6913, 0.9703, 0.4301, 0.9775, 0.4301, 0.9775, 0.6913, 0.8209, 0.7899, 0.8209, 0.3401, 0.8571, 0.3401, 0.8571, 0.7705, 0.7484, 0.7252, 0.7484, 0.3401, 0.7847, 0.3401, 0.7847, 0.7705, 0.8571, 0.7705, 0.8571, 0.3401, 0.8933, 0.3401, 0.8933, 0.7252, 0.7847, 0.7705, 0.7847, 0.3401, 0.8209, 0.3401, 0.8209, 0.7899, 0.9926, 0.5999, 0.9926, 0.3386, 0.9999, 0.3386, 0.9999, 0.5999, 0.9926, 0.6913, 0.9926, 0.6544, 0.9999, 0.6544, 0.9999, 0.6913, 0.9703, 0.3756, 0.9703, 0.3386, 0.9775, 0.3386, 0.9775, 0.3756, 0.9926, 0.6544, 0.9926, 0.5999, 0.9999, 0.5999, 0.9999, 0.6544, 0.9703, 0.4301, 0.9703, 0.3756, 0.9775, 0.3756, 0.9775, 0.4301, 0.9477, 0.6667, 0.9477, 0.699, 0.9404, 0.699, 0.9404, 0.6667, 0.4115, 0.6003, 0.4478, 0.6003, 0.4478, 0.9854, 0.4115, 0.9854, 0.71, 0.1667, 0.7463, 0.1667, 0.7463, 0.3285, 0.71, 0.3285, 0.6014, 0.1667, 0.6738, 0.1667, 0.6738, 0.3285, 0.6014, 0.3285, 0.7841, 0.8412, 0.7841, 0.8193, 0.8204, 0.8193, 0.8204, 0.8412, 0.3029, 0.6003, 0.3753, 0.6003, 0.3753, 0.9854, 0.3029, 0.9854, 0.3029, 0.07929, 0.3029, 0.04693, 0.3753, 0.04693, 0.3753, 0.07929, 0.8966, 0.1981, 0.9328, 0.1981, 0.9328, 0.2628, 0.8966, 0.2628, 0.6338, 0.83, 0.6338, 0.8624, 0.5976, 0.8624, 0.5976, 0.83, 0.4115, 0.07929, 0.4115, 0.04693, 0.4478, 0.04693, 0.4478, 0.07929, 0.8966, 0.1657, 0.9328, 0.1657, 0.9328, 0.1981, 0.8966, 0.1981, 0.9578, 0.7662, 0.9332, 0.7662, 0.9332, 0.7338, 0.9578, 0.7338, 0.9323, 0.2676, 0.9323, 0.3324, 0.8961, 0.3324, 0.8961, 0.2676, 0.3029, 0.04693, 0.3029, 0.01456, 0.3753, 0.01456, 0.3753, 0.04693, 0.7841, 0.8193, 0.7841, 0.7973, 0.8204, 0.7973, 0.8204, 0.8193, 0.9328, 0.1981, 0.9691, 0.1981, 0.9691, 0.2628, 0.9328, 0.2628, 0.5202, 0.6003, 0.5927, 0.6003, 0.5927, 0.9854, 0.5202, 0.9854, 0.8187, 0.1667, 0.8912, 0.1667, 0.8912, 0.3285, 0.8187, 0.3285, 0.7825, 0.1667, 0.8187, 0.1667, 0.8187, 0.3285, 0.7825, 0.3285, 0.8961, 0.8446, 0.8961, 0.8226, 0.9323, 0.8226, 0.9323, 0.8446, 0.484, 0.6003, 0.5202, 0.6003, 0.5202, 0.9854, 0.484, 0.9854, 0.484, 0.07929, 0.484, 0.04693, 0.5202, 0.04693, 0.5202, 0.07929, 0.8966, 0.101, 0.9328, 0.101, 0.9328, 0.1333, 0.8966, 0.1333, 0.8961, 0.799, 0.8961, 0.7343, 0.9323, 0.7343, 0.9323, 0.799, 0.5202, 0.07929, 0.5202, 0.04693, 0.5927, 0.04693, 0.5927, 0.07929, 0.8966, 0.003884, 0.9328, 0.003883, 0.9328, 0.06861, 0.8966, 0.06861, 0.7084, 0.83, 0.7084, 0.8624, 0.6722, 0.8624, 0.6722, 0.83, 0.484, 0.04693, 0.484, 0.01456, 0.5202, 0.01456, 0.5202, 0.04693, 0.9578, 0.2995, 0.9332, 0.2995, 0.9332, 0.2672, 0.9578, 0.2672, 0.8961, 0.8226, 0.8961, 0.8007, 0.9323, 0.8007, 0.9323, 0.8226, 0.9328, 0.101, 0.9691, 0.101, 0.9691, 0.1333, 0.9328, 0.1333, 0.484, 0.07929, 0.5202, 0.07929, 0.5202, 0.2152, 0.484, 0.1699, 0.5202, 0.07929, 0.5927, 0.07929, 0.5927, 0.2152, 0.5202, 0.2152, 0.3029, 0.07929, 0.3753, 0.07929, 0.3753, 0.2152, 0.3029, 0.2152, 0.4115, 0.07929, 0.4478, 0.07929, 0.4478, 0.1505, 0.4115, 0.1699, 0.3753, 0.07929, 0.4115, 0.07929, 0.4115, 0.1699, 0.3753, 0.2152, 0.8966, 0.1333, 0.9328, 0.1333, 0.9328, 0.1657, 0.8966, 0.1657, 0.3753, 0.07929, 0.3753, 0.04693, 0.4115, 0.04693, 0.4115, 0.07929, 0.6338, 0.7976, 0.6338, 0.83, 0.5976, 0.83, 0.5976, 0.7976, 0.6738, 0.1667, 0.71, 0.1667, 0.71, 0.3285, 0.6738, 0.3285, 0.3753, 0.6003, 0.4115, 0.6003, 0.4115, 0.9854, 0.3753, 0.9854, 0.4478, 0.07929, 0.484, 0.07929, 0.484, 0.1699, 0.4478, 0.1505, 0.9328, 0.06861, 0.9691, 0.06861, 0.9691, 0.101, 0.9328, 0.101, 0.4478, 0.04693, 0.4478, 0.01456, 0.484, 0.01456, 0.484, 0.04693, 0.7084, 0.7976, 0.7084, 0.83, 0.6722, 0.83, 0.6722, 0.7976, 0.8966, 0.06861, 0.9328, 0.06861, 0.9328, 0.101, 0.8966, 0.101, 0.4478, 0.07929, 0.4478, 0.04693, 0.484, 0.04693, 0.484, 0.07929, 0.4478, 0.6003, 0.484, 0.6003, 0.484, 0.9854, 0.4478, 0.9854, 0.7463, 0.1667, 0.7825, 0.1667, 0.7825, 0.3285, 0.7463, 0.3285, 0.9329, 0.699, 0.9402, 0.699, 0.9402, 0.7314, 0.9329, 0.7314, 0.9329, 0.6343, 0.9402, 0.6343, 0.9402, 0.6667, 0.9329, 0.6667, 0.9329, 0.6019, 0.9402, 0.6019, 0.9402, 0.6343, 0.9329, 0.6343, 0.5202, 0.2152, 0.5927, 0.2152, 0.5927, 0.6003, 0.5202, 0.6003, 0.3029, 0.2152, 0.3753, 0.2152, 0.3753, 0.6003, 0.3029, 0.6003, 0.985, 0.6913, 0.9777, 0.6913, 0.9777, 0.4301, 0.985, 0.4301, 0.6716, 0.7899, 0.6354, 0.7705, 0.6354, 0.3401, 0.6716, 0.3401, 0.7441, 0.7252, 0.7079, 0.7705, 0.7079, 0.3401, 0.7441, 0.3401, 0.6354, 0.7705, 0.5992, 0.7252, 0.5992, 0.3401, 0.6354, 0.3401, 0.7079, 0.7705, 0.6716, 0.7899, 0.6716, 0.3401, 0.7079, 0.3401, 0.9924, 0.5999, 0.9852, 0.5999, 0.9852, 0.3386, 0.9924, 0.3386, 0.9924, 0.6913, 0.9852, 0.6913, 0.9852, 0.6544, 0.9924, 0.6544, 0.985, 0.3756, 0.9777, 0.3756, 0.9777, 0.3386, 0.985, 0.3386, 0.9924, 0.6544, 0.9852, 0.6544, 0.9852, 0.5999, 0.9924, 0.5999, 0.985, 0.4301, 0.9777, 0.4301, 0.9777, 0.3756, 0.985, 0.3756, 0.9329, 0.6667, 0.9402, 0.6667, 0.9402, 0.699, 0.9329, 0.699])
me_cube_001.materials.append(mat_brick)
me_cube_001.materials.append(mat_arch)
me_cube_001.use_remesh_fix_poles = True
me_cube_001.use_remesh_preserve_attributes = False
me_cube_001.use_mirror_vertex_groups = False
me_cube_001.update()
me_cube_002 = bpy.data.meshes.new('Cube.002')
me_cube_002.from_pydata([(-1.961, -3.0, 0.0), (-1.961, -3.0, 14.0), (-1.961, -2.5, 14.0), (-0.9605, -3.0, 0.0), (-0.9605, -3.0, 14.0), (-0.9605, -2.5, 14.0), (-1.961, -2.5, 14.5), (-1.961, -3.0, 14.5), (-0.9605, -3.0, 14.5), (0.03947, -3.0, 14.5), (-0.9605, -2.5, 14.5), (-1.961, -2.5, 15.0), (-1.961, -3.0, 15.0), (-0.9605, -3.0, 15.0), (-0.9605, -2.5, 15.0), (0.03947, -3.0, 0.0), (0.03947, -3.0, 14.0), (0.03947, -2.5, 14.0), (2.039, -2.5, 14.0), (1.039, -3.0, 0.0), (1.039, -3.0, 14.0), (1.039, -2.5, 14.0), (0.03947, -2.5, 14.5), (1.039, -2.5, 14.5), (2.039, -3.0, 14.5), (1.039, -3.0, 14.5), (0.03947, -2.5, 15.0), (0.03947, -3.0, 15.0), (1.039, -3.0, 15.0), (1.039, -2.5, 15.0), (2.039, -3.0, 0.0), (2.039, -3.0, 14.0), (2.039, -2.5, 14.5), (-1.961, -3.0, 11.9), (-0.9605, -3.0, 11.9), (0.03947, -3.0, 12.9), (1.039, -3.0, 11.9), (2.039, -3.0, 11.9), (-0.4605, -3.0, 0.0), (-0.4605, -2.5, 14.0), (-0.4605, -3.0, 14.0), (-0.4605, -2.5, 14.5), (-0.4605, -3.0, 14.5), (-0.4605, -3.0, 12.6), (0.5395, -3.0, 14.0), (0.5395, -3.0, 0.0), (0.5395, -2.5, 14.0), (0.5395, -2.5, 14.5), (0.5395, -3.0, 15.0), (0.5395, -2.5, 15.0), (0.5395, -3.0, 14.5), (0.5395, -3.0, 12.6), (-1.961, -3.0, 5.95), (0.03947, -3.0, 5.95), (2.039, -3.0, 5.95), (-0.9605, -3.0, 5.95), (1.039, -3.0, 5.95), (-0.4605, -3.0, 5.95), (0.5395, -3.0, 5.95), (-0.9605, -2.9, 5.95), (-0.9605, -2.9, 11.9), (1.039, -2.9, 5.95), (1.039, -2.9, 11.9), (0.5395, -2.9, 12.6), (-0.4605, -2.9, 12.6), (0.03947, -2.9, 12.9), (-0.4605, -2.9, 5.95), (0.5395, -2.9, 5.95), (0.03947, -2.9, 5.95), (-1.961, 3.0, 0.0), (-1.961, 3.0, 14.0), (-1.961, 0.0, 14.0), (0.03947, 0.0, 14.0), (-1.961, 2.5, 14.0), (-0.9605, 3.0, 0.0), (-0.9605, 3.0, 14.0), (-0.9605, 0.0, 14.0), (-0.9605, 2.5, 14.0), (-1.961, 2.5, 14.5), (-1.961, 3.0, 14.5), (-0.9605, 3.0, 14.5), (0.03947, 3.0, 14.5), (-0.9605, 2.5, 14.5), (-1.961, 2.5, 15.0), (-1.961, 3.0, 15.0), (-0.9605, 3.0, 15.0), (-0.9605, 2.5, 15.0), (0.03947, 3.0, 0.0), (0.03947, 3.0, 14.0), (0.03947, 2.5, 14.0), (2.039, 2.5, 14.0), (1.039, 3.0, 0.0), (1.039, 3.0, 14.0), (1.039, 0.0, 14.0), (1.039, 2.5, 14.0), (0.03947, 2.5, 14.5), (1.039, 2.5, 14.5), (2.039, 3.0, 14.5), (1.039, 3.0, 14.5), (0.03947, 2.5, 15.0), (0.03947, 3.0, 15.0), (1.039, 3.0, 15.0), (1.039, 2.5, 15.0), (2.039, 3.0, 0.0), (2.039, 3.0, 14.0), (2.039, 0.0, 14.0), (2.039, 2.5, 14.5), (-1.961, 3.0, 11.9), (-0.9605, 3.0, 11.9), (0.03947, 3.0, 12.9), (1.039, 3.0, 11.9), (2.039, 3.0, 11.9), (-0.4605, 0.0, 14.0), (-0.4605, 3.0, 0.0), (-0.4605, 2.5, 14.0), (-0.4605, 3.0, 14.0), (-0.4605, 2.5, 14.5), (-0.4605, 3.0, 14.5), (-0.4605, 3.0, 12.6), (0.5395, 3.0, 14.0), (0.5395, 3.0, 0.0), (0.5395, 2.5, 14.0), (0.5395, 2.5, 14.5), (0.5395, 3.0, 15.0), (0.5395, 2.5, 15.0), (0.5395, 0.0, 14.0), (0.5395, 3.0, 14.5), (0.5395, 3.0, 12.6), (-1.961, 3.0, 5.95), (0.03947, 3.0, 5.95), (2.039, 3.0, 5.95), (-0.9605, 3.0, 5.95), (1.039, 3.0, 5.95), (-0.4605, 3.0, 5.95), (0.5395, 3.0, 5.95), (-0.9605, 2.9, 5.95), (-0.9605, 2.9, 11.9), (1.039, 2.9, 5.95), (1.039, 2.9, 11.9), (0.5395, 2.9, 12.6), (-0.4605, 2.9, 12.6), (0.03947, 2.9, 12.9), (-0.4605, 2.9, 5.95), (0.5395, 2.9, 5.95), (0.03947, 2.9, 5.95)], [], [(57, 38, 15, 53), (112, 39, 17, 72), (71, 2, 5, 76), (4, 5, 10, 8), (52, 0, 3, 55), (1, 4, 8, 7), (5, 2, 6, 10), (41, 42, 9, 22), (40, 16, 9, 42), (39, 5, 10, 41), (16, 17, 22, 9), (11, 12, 13, 14), (7, 8, 13, 12), (8, 10, 14, 13), (10, 6, 11, 14), (56, 19, 30, 54), (93, 21, 18, 105), (125, 46, 21, 93), (20, 21, 23, 25), (58, 45, 19, 56), (44, 20, 25, 50), (46, 17, 22, 47), (23, 25, 24, 32), (20, 31, 24, 25), (18, 21, 23, 32), (49, 48, 28, 29), (50, 25, 28, 48), (22, 9, 27, 26), (25, 23, 29, 28), (47, 22, 26, 49), (44, 51, 36, 20), (20, 36, 37, 31), (1, 33, 34, 4), (40, 43, 35, 16), (4, 34, 43, 40), (17, 39, 41, 22), (4, 40, 42, 8), (10, 8, 42, 41), (76, 5, 39, 112), (55, 3, 38, 57), (16, 35, 51, 44), (23, 47, 49, 29), (9, 50, 48, 27), (26, 27, 48, 49), (21, 46, 47, 23), (16, 44, 50, 9), (53, 15, 45, 58), (72, 17, 46, 125), (58, 56, 61, 67), (57, 53, 68, 66), (55, 57, 66, 59), (36, 56, 54, 37), (33, 52, 55, 34), (56, 36, 62, 61), (65, 68, 67, 63), (60, 59, 66, 64), (63, 67, 61, 62), (64, 66, 68, 65), (34, 55, 59, 60), (35, 43, 64, 65), (51, 35, 65, 63), (43, 34, 60, 64), (36, 51, 63, 62), (53, 58, 67, 68), (133, 129, 87, 113), (112, 72, 89, 114), (71, 76, 77, 73), (75, 80, 82, 77), (128, 131, 74, 69), (70, 79, 80, 75), (77, 82, 78, 73), (116, 95, 81, 117), (115, 117, 81, 88), (114, 116, 82, 77), (88, 81, 95, 89), (83, 86, 85, 84), (79, 84, 85, 80), (80, 85, 86, 82), (82, 86, 83, 78), (132, 130, 103, 91), (93, 105, 90, 94), (125, 93, 94, 121), (92, 98, 96, 94), (134, 132, 91, 120), (119, 126, 98, 92), (121, 122, 95, 89), (96, 106, 97, 98), (92, 98, 97, 104), (90, 106, 96, 94), (124, 102, 101, 123), (126, 123, 101, 98), (95, 99, 100, 81), (98, 101, 102, 96), (122, 124, 99, 95), (119, 92, 110, 127), (92, 104, 111, 110), (70, 75, 108, 107), (115, 88, 109, 118), (75, 115, 118, 108), (89, 95, 116, 114), (75, 80, 117, 115), (82, 116, 117, 80), (76, 112, 114, 77), (131, 133, 113, 74), (88, 119, 127, 109), (96, 102, 124, 122), (81, 100, 123, 126), (99, 124, 123, 100), (94, 96, 122, 121), (88, 81, 126, 119), (129, 134, 120, 87), (72, 125, 121, 89), (134, 143, 137, 132), (133, 142, 144, 129), (131, 135, 142, 133), (110, 111, 130, 132), (107, 108, 131, 128), (132, 137, 138, 110), (141, 139, 143, 144), (136, 140, 142, 135), (139, 138, 137, 143), (140, 141, 144, 142), (108, 136, 135, 131), (109, 141, 140, 118), (127, 139, 141, 109), (118, 140, 136, 108), (110, 138, 139, 127), (129, 144, 143, 134)])
me_cube_002.polygons.foreach_set('material_index', [0, 0, 0, 0, 0, 0, 0, 0, 0, 0, 0, 0, 0, 0, 0, 0, 0, 0, 0, 0, 0, 0, 0, 0, 0, 0, 0, 0, 0, 0, 0, 0, 0, 0, 0, 0, 0, 0, 0, 0, 0, 0, 0, 0, 0, 0, 0, 0, 0, 0, 0, 0, 0, 0, 1, 1, 1, 1, 0, 0, 0, 0, 0, 0, 0, 0, 0, 0, 0, 0, 0, 0, 0, 0, 0, 0, 0, 0, 0, 0, 0, 0, 0, 0, 0, 0, 0, 0, 0, 0, 0, 0, 0, 0, 0, 0, 0, 0, 0, 0, 0, 0, 0, 0, 0, 0, 0, 0, 0, 0, 0, 0, 0, 0, 0, 0, 0, 0, 0, 0, 0, 0, 0, 0, 0, 0, 0, 0])
_uv = me_cube_002.uv_layers.new(name='UVMap')
_uv.uv.foreach_set('vector', [0.1855, 0.6003, 0.1855, 0.9854, 0.1493, 0.9854, 0.1493, 0.6003, 0.71, 0.1667, 0.71, 0.004854, 0.7463, 0.004854, 0.7463, 0.1667, 0.6014, 0.1667, 0.6014, 0.004854, 0.6738, 0.004854, 0.6738, 0.1667, 0.783, 0.8412, 0.7468, 0.8412, 0.7468, 0.8193, 0.783, 0.8193, 0.2942, 0.6003, 0.2942, 0.9854, 0.2217, 0.9854, 0.2217, 0.6003, 0.2942, 0.07929, 0.2217, 0.07929, 0.2217, 0.04693, 0.2942, 0.04693, 0.8966, 0.4019, 0.8966, 0.3372, 0.9328, 0.3372, 0.9328, 0.4019, 0.6349, 0.83, 0.6711, 0.83, 0.6711, 0.8624, 0.6349, 0.8624, 0.1855, 0.07929, 0.1493, 0.07929, 0.1493, 0.04693, 0.1855, 0.04693, 0.8966, 0.4343, 0.8966, 0.4019, 0.9328, 0.4019, 0.9328, 0.4343, 0.8832, 0.7972, 0.8832, 0.8295, 0.8586, 0.8295, 0.8586, 0.7972, 0.8961, 0.601, 0.9323, 0.601, 0.9323, 0.6657, 0.8961, 0.6657, 0.2942, 0.04693, 0.2217, 0.04693, 0.2217, 0.01456, 0.2942, 0.01456, 0.783, 0.8193, 0.7468, 0.8193, 0.7468, 0.7973, 0.783, 0.7973, 0.9328, 0.4019, 0.9328, 0.3372, 0.9691, 0.3372, 0.9691, 0.4019, 0.0768, 0.6003, 0.0768, 0.9854, 0.004347, 0.9854, 0.004347, 0.6003, 0.8187, 0.1667, 0.8187, 0.004854, 0.8912, 0.004854, 0.8912, 0.1667, 0.7825, 0.1667, 0.7825, 0.004854, 0.8187, 0.004854, 0.8187, 0.1667, 0.8577, 0.8412, 0.8214, 0.8412, 0.8214, 0.8193, 0.8577, 0.8193, 0.113, 0.6003, 0.113, 0.9854, 0.0768, 0.9854, 0.0768, 0.6003, 0.113, 0.07929, 0.0768, 0.07929, 0.0768, 0.04693, 0.113, 0.04693, 0.8966, 0.499, 0.8966, 0.4667, 0.9328, 0.4667, 0.9328, 0.499, 0.9323, 0.7324, 0.8961, 0.7324, 0.8961, 0.6676, 0.9323, 0.6676, 0.0768, 0.07929, 0.004347, 0.07929, 0.004347, 0.04693, 0.0768, 0.04693, 0.8966, 0.5961, 0.8966, 0.5314, 0.9328, 0.5314, 0.9328, 0.5961, 0.7095, 0.83, 0.7457, 0.83, 0.7457, 0.8624, 0.7095, 0.8624, 0.113, 0.04693, 0.0768, 0.04693, 0.0768, 0.01456, 0.113, 0.01456, 0.9578, 0.3005, 0.9578, 0.3328, 0.9332, 0.3328, 0.9332, 0.3005, 0.8577, 0.8193, 0.8214, 0.8193, 0.8214, 0.7973, 0.8577, 0.7973, 0.9328, 0.499, 0.9328, 0.4667, 0.9691, 0.4667, 0.9691, 0.499, 0.113, 0.07929, 0.113, 0.1699, 0.0768, 0.2152, 0.0768, 0.07929, 0.0768, 0.07929, 0.0768, 0.2152, 0.004347, 0.2152, 0.004347, 0.07929, 0.2942, 0.07929, 0.2942, 0.2152, 0.2217, 0.2152, 0.2217, 0.07929, 0.1855, 0.07929, 0.1855, 0.1699, 0.1493, 0.1505, 0.1493, 0.07929, 0.2217, 0.07929, 0.2217, 0.2152, 0.1855, 0.1699, 0.1855, 0.07929, 0.8966, 0.4667, 0.8966, 0.4343, 0.9328, 0.4343, 0.9328, 0.4667, 0.2217, 0.07929, 0.1855, 0.07929, 0.1855, 0.04693, 0.2217, 0.04693, 0.6349, 0.7976, 0.6711, 0.7976, 0.6711, 0.83, 0.6349, 0.83, 0.6738, 0.1667, 0.6738, 0.004854, 0.71, 0.004854, 0.71, 0.1667, 0.2217, 0.6003, 0.2217, 0.9854, 0.1855, 0.9854, 0.1855, 0.6003, 0.1493, 0.07929, 0.1493, 0.1505, 0.113, 0.1699, 0.113, 0.07929, 0.9328, 0.5314, 0.9328, 0.499, 0.9691, 0.499, 0.9691, 0.5314, 0.1493, 0.04693, 0.113, 0.04693, 0.113, 0.01456, 0.1493, 0.01456, 0.7095, 0.7976, 0.7457, 0.7976, 0.7457, 0.83, 0.7095, 0.83, 0.8966, 0.5314, 0.8966, 0.499, 0.9328, 0.499, 0.9328, 0.5314, 0.1493, 0.07929, 0.113, 0.07929, 0.113, 0.04693, 0.1493, 0.04693, 0.1493, 0.6003, 0.1493, 0.9854, 0.113, 0.9854, 0.113, 0.6003, 0.7463, 0.1667, 0.7463, 0.004854, 0.7825, 0.004854, 0.7825, 0.1667, 0.9477, 0.699, 0.9477, 0.7314, 0.9404, 0.7314, 0.9404, 0.699, 0.9477, 0.6343, 0.9477, 0.6667, 0.9404, 0.6667, 0.9404, 0.6343, 0.9477, 0.6019, 0.9477, 0.6343, 0.9404, 0.6343, 0.9404, 0.6019, 0.0768, 0.2152, 0.0768, 0.6003, 0.004347, 0.6003, 0.004347, 0.2152, 0.2942, 0.2152, 0.2942, 0.6003, 0.2217, 0.6003, 0.2217, 0.2152, 0.9703, 0.6913, 0.9703, 0.4301, 0.9775, 0.4301, 0.9775, 0.6913, 0.8209, 0.7899, 0.8209, 0.3401, 0.8571, 0.3401, 0.8571, 0.7705, 0.7484, 0.7252, 0.7484, 0.3401, 0.7847, 0.3401, 0.7847, 0.7705, 0.8571, 0.7705, 0.8571, 0.3401, 0.8933, 0.3401, 0.8933, 0.7252, 0.7847, 0.7705, 0.7847, 0.3401, 0.8209, 0.3401, 0.8209, 0.7899, 0.9926, 0.5999, 0.9926, 0.3386, 0.9999, 0.3386, 0.9999, 0.5999, 0.9926, 0.6913, 0.9926, 0.6544, 0.9999, 0.6544, 0.9999, 0.6913, 0.9703, 0.3756, 0.9703, 0.3386, 0.9775, 0.3386, 0.9775, 0.3756, 0.9926, 0.6544, 0.9926, 0.5999, 0.9999, 0.5999, 0.9999, 0.6544, 0.9703, 0.4301, 0.9703, 0.3756, 0.9775, 0.3756, 0.9775, 0.4301, 0.9477, 0.6667, 0.9477, 0.699, 0.9404, 0.699, 0.9404, 0.6667, 0.4115, 0.6003, 0.4478, 0.6003, 0.4478, 0.9854, 0.4115, 0.9854, 0.71, 0.1667, 0.7463, 0.1667, 0.7463, 0.3285, 0.71, 0.3285, 0.6014, 0.1667, 0.6738, 0.1667, 0.6738, 0.3285, 0.6014, 0.3285, 0.7841, 0.8412, 0.7841, 0.8193, 0.8204, 0.8193, 0.8204, 0.8412, 0.3029, 0.6003, 0.3753, 0.6003, 0.3753, 0.9854, 0.3029, 0.9854, 0.3029, 0.07929, 0.3029, 0.04693, 0.3753, 0.04693, 0.3753, 0.07929, 0.8966, 0.1981, 0.9328, 0.1981, 0.9328, 0.2628, 0.8966, 0.2628, 0.6338, 0.83, 0.6338, 0.8624, 0.5976, 0.8624, 0.5976, 0.83, 0.4115, 0.07929, 0.4115, 0.04693, 0.4478, 0.04693, 0.4478, 0.07929, 0.8966, 0.1657, 0.9328, 0.1657, 0.9328, 0.1981, 0.8966, 0.1981, 0.9578, 0.7662, 0.9332, 0.7662, 0.9332, 0.7338, 0.9578, 0.7338, 0.9323, 0.2676, 0.9323, 0.3324, 0.8961, 0.3324, 0.8961, 0.2676, 0.3029, 0.04693, 0.3029, 0.01456, 0.3753, 0.01456, 0.3753, 0.04693, 0.7841, 0.8193, 0.7841, 0.7973, 0.8204, 0.7973, 0.8204, 0.8193, 0.9328, 0.1981, 0.9691, 0.1981, 0.9691, 0.2628, 0.9328, 0.2628, 0.5202, 0.6003, 0.5927, 0.6003, 0.5927, 0.9854, 0.5202, 0.9854, 0.8187, 0.1667, 0.8912, 0.1667, 0.8912, 0.3285, 0.8187, 0.3285, 0.7825, 0.1667, 0.8187, 0.1667, 0.8187, 0.3285, 0.7825, 0.3285, 0.8961, 0.8446, 0.8961, 0.8226, 0.9323, 0.8226, 0.9323, 0.8446, 0.484, 0.6003, 0.5202, 0.6003, 0.5202, 0.9854, 0.484, 0.9854, 0.484, 0.07929, 0.484, 0.04693, 0.5202, 0.04693, 0.5202, 0.07929, 0.8966, 0.101, 0.9328, 0.101, 0.9328, 0.1333, 0.8966, 0.1333, 0.8961, 0.799, 0.8961, 0.7343, 0.9323, 0.7343, 0.9323, 0.799, 0.5202, 0.07929, 0.5202, 0.04693, 0.5927, 0.04693, 0.5927, 0.07929, 0.8966, 0.003884, 0.9328, 0.003883, 0.9328, 0.06861, 0.8966, 0.06861, 0.7084, 0.83, 0.7084, 0.8624, 0.6722, 0.8624, 0.6722, 0.83, 0.484, 0.04693, 0.484, 0.01456, 0.5202, 0.01456, 0.5202, 0.04693, 0.9578, 0.2995, 0.9332, 0.2995, 0.9332, 0.2672, 0.9578, 0.2672, 0.8961, 0.8226, 0.8961, 0.8007, 0.9323, 0.8007, 0.9323, 0.8226, 0.9328, 0.101, 0.9691, 0.101, 0.9691, 0.1333, 0.9328, 0.1333, 0.484, 0.07929, 0.5202, 0.07929, 0.5202, 0.2152, 0.484, 0.1699, 0.5202, 0.07929, 0.5927, 0.07929, 0.5927, 0.2152, 0.5202, 0.2152, 0.3029, 0.07929, 0.3753, 0.07929, 0.3753, 0.2152, 0.3029, 0.2152, 0.4115, 0.07929, 0.4478, 0.07929, 0.4478, 0.1505, 0.4115, 0.1699, 0.3753, 0.07929, 0.4115, 0.07929, 0.4115, 0.1699, 0.3753, 0.2152, 0.8966, 0.1333, 0.9328, 0.1333, 0.9328, 0.1657, 0.8966, 0.1657, 0.3753, 0.07929, 0.3753, 0.04693, 0.4115, 0.04693, 0.4115, 0.07929, 0.6338, 0.7976, 0.6338, 0.83, 0.5976, 0.83, 0.5976, 0.7976, 0.6738, 0.1667, 0.71, 0.1667, 0.71, 0.3285, 0.6738, 0.3285, 0.3753, 0.6003, 0.4115, 0.6003, 0.4115, 0.9854, 0.3753, 0.9854, 0.4478, 0.07929, 0.484, 0.07929, 0.484, 0.1699, 0.4478, 0.1505, 0.9328, 0.06861, 0.9691, 0.06861, 0.9691, 0.101, 0.9328, 0.101, 0.4478, 0.04693, 0.4478, 0.01456, 0.484, 0.01456, 0.484, 0.04693, 0.7084, 0.7976, 0.7084, 0.83, 0.6722, 0.83, 0.6722, 0.7976, 0.8966, 0.06861, 0.9328, 0.06861, 0.9328, 0.101, 0.8966, 0.101, 0.4478, 0.07929, 0.4478, 0.04693, 0.484, 0.04693, 0.484, 0.07929, 0.4478, 0.6003, 0.484, 0.6003, 0.484, 0.9854, 0.4478, 0.9854, 0.7463, 0.1667, 0.7825, 0.1667, 0.7825, 0.3285, 0.7463, 0.3285, 0.9329, 0.699, 0.9402, 0.699, 0.9402, 0.7314, 0.9329, 0.7314, 0.9329, 0.6343, 0.9402, 0.6343, 0.9402, 0.6667, 0.9329, 0.6667, 0.9329, 0.6019, 0.9402, 0.6019, 0.9402, 0.6343, 0.9329, 0.6343, 0.5202, 0.2152, 0.5927, 0.2152, 0.5927, 0.6003, 0.5202, 0.6003, 0.3029, 0.2152, 0.3753, 0.2152, 0.3753, 0.6003, 0.3029, 0.6003, 0.985, 0.6913, 0.9777, 0.6913, 0.9777, 0.4301, 0.985, 0.4301, 0.6716, 0.7899, 0.6354, 0.7705, 0.6354, 0.3401, 0.6716, 0.3401, 0.7441, 0.7252, 0.7079, 0.7705, 0.7079, 0.3401, 0.7441, 0.3401, 0.6354, 0.7705, 0.5992, 0.7252, 0.5992, 0.3401, 0.6354, 0.3401, 0.7079, 0.7705, 0.6716, 0.7899, 0.6716, 0.3401, 0.7079, 0.3401, 0.9924, 0.5999, 0.9852, 0.5999, 0.9852, 0.3386, 0.9924, 0.3386, 0.9924, 0.6913, 0.9852, 0.6913, 0.9852, 0.6544, 0.9924, 0.6544, 0.985, 0.3756, 0.9777, 0.3756, 0.9777, 0.3386, 0.985, 0.3386, 0.9924, 0.6544, 0.9852, 0.6544, 0.9852, 0.5999, 0.9924, 0.5999, 0.985, 0.4301, 0.9777, 0.4301, 0.9777, 0.3756, 0.985, 0.3756, 0.9329, 0.6667, 0.9402, 0.6667, 0.9402, 0.699, 0.9329, 0.699])
me_cube_002.materials.append(mat_brick)
me_cube_002.materials.append(mat_arch)
me_cube_002.use_remesh_fix_poles = True
me_cube_002.use_remesh_preserve_attributes = False
me_cube_002.use_mirror_vertex_groups = False
me_cube_002.update()

# ---- objects
ob_citywall01_lod0 = bpy.data.objects.new('CityWall01_LOD0', me_cube_015)
ob_citywall01_lod1 = bpy.data.objects.new('CityWall01_LOD1', me_cube_001)
ob_citywall01_lod2 = bpy.data.objects.new('CityWall01_LOD2', me_cube_002)

# ---- transforms, parenting, visibility, modifiers, constraints
ob_citywall01_lod0.location = (0.0, 0.0, 0.0)
ob_citywall01_lod0.lineart.crease_threshold = 0.0
ob_citywall01_lod1.location = (0.0, 0.0, 0.0)
ob_citywall01_lod1.lineart.crease_threshold = 0.0
_m = ob_citywall01_lod1.modifiers.new('Decimate', 'DECIMATE')
_m.ratio = 0.5
ob_citywall01_lod2.location = (0.0, 0.0, 0.0)
ob_citywall01_lod2.lineart.crease_threshold = 0.0
_m = ob_citywall01_lod2.modifiers.new('Decimate', 'DECIMATE')
_m.ratio = 0.2

# ---- collection membership
col_collection.objects.link(ob_citywall01_lod0)
col_collection.objects.link(ob_citywall01_lod1)
col_collection.objects.link(ob_citywall01_lod2)

# ---- scene / render settings (as saved in the file)
scene.frame_start = 1; scene.frame_end = 250; scene.frame_set(1)
scene.render.engine = 'BLENDER_EEVEE_NEXT'
scene.cycles.use_denoising = False
scene.cycles.samples = 128
scene.cycles.sampling_pattern = 'TABULATED_SOBOL'
scene.cycles.use_adaptive_sampling = False
scene.cycles.use_light_tree = False
scene.view_settings.view_transform = 'Filmic'
bpy.context.view_layer.update()

# ---- added for rendering (the .blend has no active camera and no usable light): camera, sun
cam_auto = bpy.data.cameras.new('AutoCamera')
cam_auto.lens = 50.0
cam_auto.sensor_width = 36.0
cam_auto.clip_end = 1000.0
ob_auto_camera = bpy.data.objects.new('AutoCamera', cam_auto)
scene.collection.objects.link(ob_auto_camera)
ob_auto_camera.location = (15.4383, -18.4786, 19.819)
ob_auto_camera.rotation_euler = (1.09748, -7.21219e-08, 0.694738)
scene.camera = ob_auto_camera
light_auto_sun = bpy.data.lights.new('AutoSun', 'SUN')
light_auto_sun.energy = 3.0
light_auto_sun.angle = 0.0523599
ob_auto_sun = bpy.data.objects.new('AutoSun', light_auto_sun)
scene.collection.objects.link(ob_auto_sun)
ob_auto_sun.rotation_euler = (0.872665, 0.174533, 0.523599)
bpy.context.view_layer.update()
